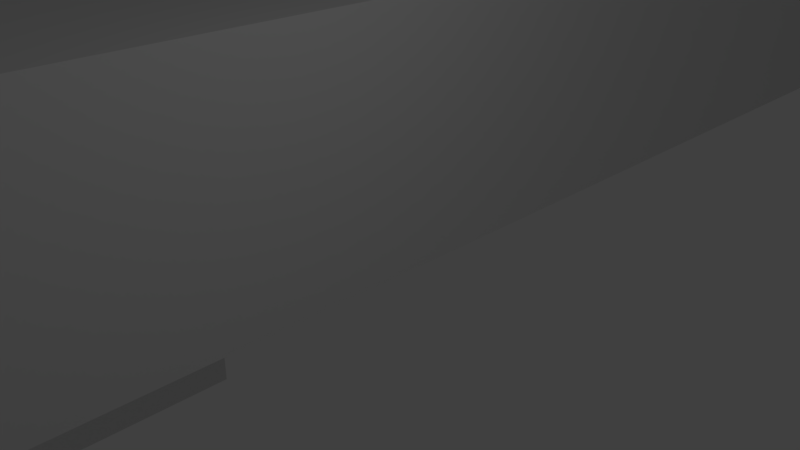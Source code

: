 # Source: motor_mount_layerb.blend  (saved by Blender 2.79.0; exported with 4.5.12 LTS)
import bpy
from mathutils import Matrix  # noqa: F401  (used for matrix-valued properties, if any)

bpy.ops.wm.read_factory_settings(use_empty=True)
scene = bpy.context.scene
scene.name = 'Scene'

# ---- collections
col_collection_1 = bpy.data.collections.new('Collection 1'); scene.collection.children.link(col_collection_1)

# ---- materials (node trees are filled in below, after node groups)
mat_material = bpy.data.materials.new('Material')
mat_material.alpha_threshold = 0.0
mat_material.use_transparent_shadow = False
mat_material.roughness = 0.5
mat_material.line_color = (0.0, 0.0, 0.0, 1.0)

# ---- material node trees

# ---- world
world_world = bpy.data.worlds.new('World'); scene.world = world_world
world_world.color = (0.05088, 0.05088, 0.05088)
world_world.use_sun_shadow = False
world_world.sun_shadow_jitter_overblur = 0.0
world_world.cycles.sampling_method = 'MANUAL'

# ---- cameras
cam_camera = bpy.data.cameras.new('Camera')
cam_camera.clip_end = 100.0
cam_camera.lens = 35.0
cam_camera.sensor_width = 32.0
cam_camera.sensor_height = 18.0
cam_camera.ortho_scale = 7.314
cam_camera.dof.focus_distance = 0.0
cam_camera.dof.aperture_fstop = 128.0

# ---- lights
light_lamp = bpy.data.lights.new('Lamp', 'POINT')
light_lamp.transmission_factor = 0.0
light_lamp.cutoff_distance = 30.0
light_lamp.energy = 100.0
light_lamp.shadow_buffer_clip_start = 1.001
light_lamp.shadow_soft_size = 0.1
light_lamp.shadow_maximum_resolution = 0.006
light_lamp.use_absolute_resolution = True

# ---- meshes
me_cube_002 = bpy.data.meshes.new('Cube.002')
me_cube_002.from_pydata([(-1.0, -1.0, -1.0), (-1.0, -1.0, 1.0), (-1.0, 1.0, -1.0), (-1.0, 1.0, 1.0), (1.0, -1.0, -1.0), (1.0, -1.0, 1.0), (1.0, 1.0, -1.0), (1.0, 1.0, 1.0)], [], [(0, 1, 3, 2), (2, 3, 7, 6), (6, 7, 5, 4), (4, 5, 1, 0), (2, 6, 4, 0), (7, 3, 1, 5)])
me_cube_002.use_remesh_preserve_volume = False
me_cube_002.use_remesh_preserve_attributes = False
me_cube_002.use_mirror_vertex_groups = False
me_cube_002.update()
me_cube = bpy.data.meshes.new('Cube')
me_cube.from_pydata([(1.0, 1.0, -1.0), (1.0, -1.0, -1.0), (-1.0, -1.0, -1.0), (-1.0, 1.0, -1.0), (1.0, 1.0, 1.0), (1.0, -1.0, 1.0), (-1.0, -1.0, 1.0), (-1.0, 1.0, 1.0), (0.9273, -0.8508, -1.0), (0.9273, -0.8508, 1.0), (0.926, -0.8444, -1.0), (0.926, -0.8444, 1.0), (0.9466, -0.8796, -1.0), (0.9466, -0.8796, 1.0), (0.9444, -0.88, -1.0), (0.9444, -0.88, 1.0), (0.9287, -0.8566, -1.0), (0.9287, -0.8566, 1.0), (0.9423, -0.8796, -1.0), (0.9423, -0.8796, 1.0), (0.9466, -0.7204, -1.0), (0.9466, -0.7204, 1.0), (0.9488, -0.7215, -1.0), (0.9488, -0.7215, 1.0), (0.964, -0.7623, -1.0), (0.964, -0.7623, 1.0), (0.9629, -0.7556, -1.0), (0.9629, -0.7556, 1.0), (0.9444, -0.72, -1.0), (0.9444, -0.72, 1.0), (0.9616, -0.7492, -1.0), (0.9616, -0.7492, 1.0), (0.938, -0.8766, -1.0), (0.938, -0.8766, 1.0), (0.9232, -0.8232, -1.0), (0.9232, -0.8232, 1.0), (0.9401, -0.8785, -1.0), (0.9401, -0.8785, 1.0), (0.9359, -0.8739, -1.0), (0.9359, -0.8739, 1.0), (0.9488, -0.8785, -1.0), (0.9488, -0.8785, 1.0), (0.9549, -0.8706, -1.0), (0.9549, -0.8706, 1.0), (0.9529, -0.8739, -1.0), (0.9529, -0.8739, 1.0), (0.9509, -0.8766, -1.0), (0.9509, -0.8766, 1.0), (0.9248, -0.8377, -1.0), (0.9248, -0.8377, 1.0), (0.9239, -0.8306, -1.0), (0.9239, -0.8306, 1.0), (0.9226, -0.8156, -1.0), (0.9226, -0.8156, 1.0), (0.9223, -0.8078, -1.0), (0.9223, -0.8078, 1.0), (0.9602, -0.7434, -1.0), (0.9602, -0.7434, 1.0), (0.9585, -0.7382, -1.0), (0.9585, -0.7382, 1.0), (0.9509, -0.7234, -1.0), (0.9509, -0.7234, 1.0), (0.9568, -0.7335, -1.0), (0.9568, -0.7335, 1.0), (0.9303, -0.8618, -1.0), (0.9303, -0.8618, 1.0), (0.9321, -0.8665, -1.0), (0.9321, -0.8665, 1.0), (0.934, -0.8706, -1.0), (0.934, -0.8706, 1.0), (0.9602, -0.8566, -1.0), (0.9602, -0.8566, 1.0), (0.9585, -0.8618, -1.0), (0.9585, -0.8618, 1.0), (0.9568, -0.8665, -1.0), (0.9568, -0.8665, 1.0), (0.9423, -0.7204, -1.0), (0.9423, -0.7204, 1.0), (0.9401, -0.7215, -1.0), (0.9401, -0.7215, 1.0), (0.965, -0.8306, -1.0), (0.965, -0.8306, 1.0), (0.9657, -0.8232, -1.0), (0.9657, -0.8232, 1.0), (0.926, -0.7556, -1.0), (0.926, -0.7556, 1.0), (0.9248, -0.7623, -1.0), (0.9248, -0.7623, 1.0), (0.9226, -0.7844, -1.0), (0.9226, -0.7844, 1.0), (0.9273, -0.7492, -1.0), (0.9273, -0.7492, 1.0), (0.9287, -0.7434, -1.0), (0.9287, -0.7434, 1.0), (0.9303, -0.7382, -1.0), (0.9303, -0.7382, 1.0), (0.9359, -0.7261, -1.0), (0.9359, -0.7261, 1.0), (0.934, -0.7294, -1.0), (0.934, -0.7294, 1.0), (0.9239, -0.7694, -1.0), (0.9239, -0.7694, 1.0), (0.9232, -0.7768, -1.0), (0.9232, -0.7768, 1.0), (0.9223, -0.7922, -1.0), (0.9223, -0.7922, 1.0), (0.9222, -0.8, -1.0), (0.9222, -0.8, 1.0), (0.938, -0.7234, -1.0), (0.938, -0.7234, 1.0), (0.9667, -0.8, -1.0), (0.9667, -0.8, 1.0), (0.9629, -0.8444, -1.0), (0.9629, -0.8444, 1.0), (0.9616, -0.8508, -1.0), (0.9616, -0.8508, 1.0), (0.9666, -0.7922, -1.0), (0.9666, -0.7922, 1.0), (0.965, -0.7694, -1.0), (0.965, -0.7694, 1.0), (0.9321, -0.7335, -1.0), (0.9321, -0.7335, 1.0), (0.9529, -0.7261, -1.0), (0.9529, -0.7261, 1.0), (0.9657, -0.7768, -1.0), (0.9657, -0.7768, 1.0), (0.9662, -0.8156, -1.0), (0.9662, -0.8156, 1.0), (0.964, -0.8377, -1.0), (0.964, -0.8377, 1.0), (0.9666, -0.8078, -1.0), (0.9666, -0.8078, 1.0), (0.9662, -0.7844, -1.0), (0.9662, -0.7844, 1.0), (0.9549, -0.7294, -1.0), (0.9549, -0.7294, 1.0), (0.9273, 0.7492, -1.0), (0.9273, 0.7492, 1.0), (0.926, 0.7556, -1.0), (0.926, 0.7556, 1.0), (0.9466, 0.7204, -1.0), (0.9466, 0.7204, 1.0), (0.9444, 0.72, -1.0), (0.9444, 0.72, 1.0), (0.9287, 0.7434, -1.0), (0.9287, 0.7434, 1.0), (0.9423, 0.7204, -1.0), (0.9423, 0.7204, 1.0), (0.9466, 0.8796, -1.0), (0.9466, 0.8796, 1.0), (0.9488, 0.8785, -1.0), (0.9488, 0.8785, 1.0), (0.964, 0.8377, -1.0), (0.964, 0.8377, 1.0), (0.9629, 0.8444, -1.0), (0.9629, 0.8444, 1.0), (0.9444, 0.88, -1.0), (0.9444, 0.88, 1.0), (0.9616, 0.8508, -1.0), (0.9616, 0.8508, 1.0), (0.938, 0.7234, -1.0), (0.938, 0.7234, 1.0), (0.9232, 0.7768, -1.0), (0.9232, 0.7768, 1.0), (0.9401, 0.7215, -1.0), (0.9401, 0.7215, 1.0), (0.9359, 0.7261, -1.0), (0.9359, 0.7261, 1.0), (0.9488, 0.7215, -1.0), (0.9488, 0.7215, 1.0), (0.9549, 0.7294, -1.0), (0.9549, 0.7294, 1.0), (0.9529, 0.7261, -1.0), (0.9529, 0.7261, 1.0), (0.9509, 0.7234, -1.0), (0.9509, 0.7234, 1.0), (0.9248, 0.7623, -1.0), (0.9248, 0.7623, 1.0), (0.9239, 0.7694, -1.0), (0.9239, 0.7694, 1.0), (0.9226, 0.7844, -1.0), (0.9226, 0.7844, 1.0), (0.9223, 0.7922, -1.0), (0.9223, 0.7922, 1.0), (0.9602, 0.8566, -1.0), (0.9602, 0.8566, 1.0), (0.9585, 0.8618, -1.0), (0.9585, 0.8618, 1.0), (0.9509, 0.8766, -1.0), (0.9509, 0.8766, 1.0), (0.9568, 0.8665, -1.0), (0.9568, 0.8665, 1.0), (0.9303, 0.7382, -1.0), (0.9303, 0.7382, 1.0), (0.9321, 0.7335, -1.0), (0.9321, 0.7335, 1.0), (0.934, 0.7294, -1.0), (0.934, 0.7294, 1.0), (0.9602, 0.7434, -1.0), (0.9602, 0.7434, 1.0), (0.9585, 0.7382, -1.0), (0.9585, 0.7382, 1.0), (0.9568, 0.7335, -1.0), (0.9568, 0.7335, 1.0), (0.9423, 0.8796, -1.0), (0.9423, 0.8796, 1.0), (0.9401, 0.8785, -1.0), (0.9401, 0.8785, 1.0), (0.965, 0.7694, -1.0), (0.965, 0.7694, 1.0), (0.9657, 0.7768, -1.0), (0.9657, 0.7768, 1.0), (0.926, 0.8444, -1.0), (0.926, 0.8444, 1.0), (0.9248, 0.8377, -1.0), (0.9248, 0.8377, 1.0), (0.9226, 0.8156, -1.0), (0.9226, 0.8156, 1.0), (0.9273, 0.8508, -1.0), (0.9273, 0.8508, 1.0), (0.9287, 0.8566, -1.0), (0.9287, 0.8566, 1.0), (0.9303, 0.8618, -1.0), (0.9303, 0.8618, 1.0), (0.9359, 0.8739, -1.0), (0.9359, 0.8739, 1.0), (0.934, 0.8706, -1.0), (0.934, 0.8706, 1.0), (0.9239, 0.8306, -1.0), (0.9239, 0.8306, 1.0), (0.9232, 0.8232, -1.0), (0.9232, 0.8232, 1.0), (0.9223, 0.8078, -1.0), (0.9223, 0.8078, 1.0), (0.9222, 0.8, -1.0), (0.9222, 0.8, 1.0), (0.938, 0.8766, -1.0), (0.938, 0.8766, 1.0), (0.9667, 0.8, -1.0), (0.9667, 0.8, 1.0), (0.9629, 0.7556, -1.0), (0.9629, 0.7556, 1.0), (0.9616, 0.7492, -1.0), (0.9616, 0.7492, 1.0), (0.9666, 0.8078, -1.0), (0.9666, 0.8078, 1.0), (0.965, 0.8306, -1.0), (0.965, 0.8306, 1.0), (0.9321, 0.8665, -1.0), (0.9321, 0.8665, 1.0), (0.9529, 0.8739, -1.0), (0.9529, 0.8739, 1.0), (0.9657, 0.8232, -1.0), (0.9657, 0.8232, 1.0), (0.9662, 0.7844, -1.0), (0.9662, 0.7844, 1.0), (0.964, 0.7623, -1.0), (0.964, 0.7623, 1.0), (0.9666, 0.7922, -1.0), (0.9666, 0.7922, 1.0), (0.9662, 0.8156, -1.0), (0.9662, 0.8156, 1.0), (0.9549, 0.8706, -1.0), (0.9549, 0.8706, 1.0), (-0.9616, 0.7492, -1.0), (-0.9616, 0.7492, 1.0), (-0.9629, 0.7556, -1.0), (-0.9629, 0.7556, 1.0), (-0.9423, 0.7204, -1.0), (-0.9423, 0.7204, 1.0), (-0.9444, 0.72, -1.0), (-0.9444, 0.72, 1.0), (-0.9602, 0.7434, -1.0), (-0.9602, 0.7434, 1.0), (-0.9466, 0.7204, -1.0), (-0.9466, 0.7204, 1.0), (-0.9423, 0.8796, -1.0), (-0.9423, 0.8796, 1.0), (-0.9401, 0.8785, -1.0), (-0.9401, 0.8785, 1.0), (-0.9248, 0.8377, -1.0), (-0.9248, 0.8377, 1.0), (-0.926, 0.8444, -1.0), (-0.926, 0.8444, 1.0), (-0.9444, 0.88, -1.0), (-0.9444, 0.88, 1.0), (-0.9273, 0.8508, -1.0), (-0.9273, 0.8508, 1.0), (-0.9509, 0.7234, -1.0), (-0.9509, 0.7234, 1.0), (-0.9657, 0.7768, -1.0), (-0.9657, 0.7768, 1.0), (-0.9488, 0.7215, -1.0), (-0.9488, 0.7215, 1.0), (-0.9529, 0.7261, -1.0), (-0.9529, 0.7261, 1.0), (-0.9401, 0.7215, -1.0), (-0.9401, 0.7215, 1.0), (-0.934, 0.7294, -1.0), (-0.934, 0.7294, 1.0), (-0.9359, 0.7261, -1.0), (-0.9359, 0.7261, 1.0), (-0.938, 0.7234, -1.0), (-0.938, 0.7234, 1.0), (-0.964, 0.7623, -1.0), (-0.964, 0.7623, 1.0), (-0.965, 0.7694, -1.0), (-0.965, 0.7694, 1.0), (-0.9662, 0.7844, -1.0), (-0.9662, 0.7844, 1.0), (-0.9666, 0.7922, -1.0), (-0.9666, 0.7922, 1.0), (-0.9287, 0.8566, -1.0), (-0.9287, 0.8566, 1.0), (-0.9303, 0.8618, -1.0), (-0.9303, 0.8618, 1.0), (-0.938, 0.8766, -1.0), (-0.938, 0.8766, 1.0), (-0.9321, 0.8665, -1.0), (-0.9321, 0.8665, 1.0), (-0.9585, 0.7382, -1.0), (-0.9585, 0.7382, 1.0), (-0.9568, 0.7335, -1.0), (-0.9568, 0.7335, 1.0), (-0.9549, 0.7294, -1.0), (-0.9549, 0.7294, 1.0), (-0.9287, 0.7434, -1.0), (-0.9287, 0.7434, 1.0), (-0.9303, 0.7382, -1.0), (-0.9303, 0.7382, 1.0), (-0.9321, 0.7335, -1.0), (-0.9321, 0.7335, 1.0), (-0.9466, 0.8796, -1.0), (-0.9466, 0.8796, 1.0), (-0.9488, 0.8785, -1.0), (-0.9488, 0.8785, 1.0), (-0.9239, 0.7694, -1.0), (-0.9239, 0.7694, 1.0), (-0.9232, 0.7768, -1.0), (-0.9232, 0.7768, 1.0), (-0.9629, 0.8444, -1.0), (-0.9629, 0.8444, 1.0), (-0.964, 0.8377, -1.0), (-0.964, 0.8377, 1.0), (-0.9662, 0.8156, -1.0), (-0.9662, 0.8156, 1.0), (-0.9616, 0.8508, -1.0), (-0.9616, 0.8508, 1.0), (-0.9602, 0.8566, -1.0), (-0.9602, 0.8566, 1.0), (-0.9585, 0.8618, -1.0), (-0.9585, 0.8618, 1.0), (-0.9529, 0.8739, -1.0), (-0.9529, 0.8739, 1.0), (-0.9549, 0.8706, -1.0), (-0.9549, 0.8706, 1.0), (-0.965, 0.8306, -1.0), (-0.965, 0.8306, 1.0), (-0.9657, 0.8232, -1.0), (-0.9657, 0.8232, 1.0), (-0.9666, 0.8078, -1.0), (-0.9666, 0.8078, 1.0), (-0.9667, 0.8, -1.0), (-0.9667, 0.8, 1.0), (-0.9509, 0.8766, -1.0), (-0.9509, 0.8766, 1.0), (-0.9222, 0.8, -1.0), (-0.9222, 0.8, 1.0), (-0.926, 0.7556, -1.0), (-0.926, 0.7556, 1.0), (-0.9273, 0.7492, -1.0), (-0.9273, 0.7492, 1.0), (-0.9223, 0.8078, -1.0), (-0.9223, 0.8078, 1.0), (-0.9239, 0.8306, -1.0), (-0.9239, 0.8306, 1.0), (-0.9568, 0.8665, -1.0), (-0.9568, 0.8665, 1.0), (-0.9359, 0.8739, -1.0), (-0.9359, 0.8739, 1.0), (-0.9232, 0.8232, -1.0), (-0.9232, 0.8232, 1.0), (-0.9226, 0.7844, -1.0), (-0.9226, 0.7844, 1.0), (-0.9248, 0.7623, -1.0), (-0.9248, 0.7623, 1.0), (-0.9223, 0.7922, -1.0), (-0.9223, 0.7922, 1.0), (-0.9226, 0.8156, -1.0), (-0.9226, 0.8156, 1.0), (-0.934, 0.8706, -1.0), (-0.934, 0.8706, 1.0), (-0.9616, -0.8508, 1.0), (-0.9616, -0.8508, -1.0), (-0.9629, -0.8444, 1.0), (-0.9629, -0.8444, -1.0), (-0.9423, -0.8796, 1.0), (-0.9423, -0.8796, -1.0), (-0.9444, -0.88, 1.0), (-0.9444, -0.88, -1.0), (-0.9602, -0.8566, 1.0), (-0.9602, -0.8566, -1.0), (-0.9466, -0.8796, 1.0), (-0.9466, -0.8796, -1.0), (-0.9423, -0.7204, 1.0), (-0.9423, -0.7204, -1.0), (-0.9401, -0.7215, 1.0), (-0.9401, -0.7215, -1.0), (-0.9248, -0.7623, 1.0), (-0.9248, -0.7623, -1.0), (-0.926, -0.7556, 1.0), (-0.926, -0.7556, -1.0), (-0.9444, -0.72, 1.0), (-0.9444, -0.72, -1.0), (-0.9273, -0.7492, 1.0), (-0.9273, -0.7492, -1.0), (-0.9509, -0.8766, 1.0), (-0.9509, -0.8766, -1.0), (-0.9657, -0.8232, 1.0), (-0.9657, -0.8232, -1.0), (-0.9488, -0.8785, 1.0), (-0.9488, -0.8785, -1.0), (-0.9529, -0.8739, 1.0), (-0.9529, -0.8739, -1.0), (-0.9401, -0.8785, 1.0), (-0.9401, -0.8785, -1.0), (-0.934, -0.8706, 1.0), (-0.934, -0.8706, -1.0), (-0.9359, -0.8739, 1.0), (-0.9359, -0.8739, -1.0), (-0.938, -0.8766, 1.0), (-0.938, -0.8766, -1.0), (-0.964, -0.8377, 1.0), (-0.964, -0.8377, -1.0), (-0.965, -0.8306, 1.0), (-0.965, -0.8306, -1.0), (-0.9662, -0.8156, 1.0), (-0.9662, -0.8156, -1.0), (-0.9666, -0.8078, 1.0), (-0.9666, -0.8078, -1.0), (-0.9287, -0.7434, 1.0), (-0.9287, -0.7434, -1.0), (-0.9303, -0.7382, 1.0), (-0.9303, -0.7382, -1.0), (-0.938, -0.7234, 1.0), (-0.938, -0.7234, -1.0), (-0.9321, -0.7335, 1.0), (-0.9321, -0.7335, -1.0), (-0.9585, -0.8618, 1.0), (-0.9585, -0.8618, -1.0), (-0.9568, -0.8665, 1.0), (-0.9568, -0.8665, -1.0), (-0.9549, -0.8706, 1.0), (-0.9549, -0.8706, -1.0), (-0.9287, -0.8566, 1.0), (-0.9287, -0.8566, -1.0), (-0.9303, -0.8618, 1.0), (-0.9303, -0.8618, -1.0), (-0.9321, -0.8665, 1.0), (-0.9321, -0.8665, -1.0), (-0.9466, -0.7204, 1.0), (-0.9466, -0.7204, -1.0), (-0.9488, -0.7215, 1.0), (-0.9488, -0.7215, -1.0), (-0.9239, -0.8306, 1.0), (-0.9239, -0.8306, -1.0), (-0.9232, -0.8232, 1.0), (-0.9232, -0.8232, -1.0), (-0.9629, -0.7556, 1.0), (-0.9629, -0.7556, -1.0), (-0.964, -0.7623, 1.0), (-0.964, -0.7623, -1.0), (-0.9662, -0.7844, 1.0), (-0.9662, -0.7844, -1.0), (-0.9616, -0.7492, 1.0), (-0.9616, -0.7492, -1.0), (-0.9602, -0.7434, 1.0), (-0.9602, -0.7434, -1.0), (-0.9585, -0.7382, 1.0), (-0.9585, -0.7382, -1.0), (-0.9529, -0.7261, 1.0), (-0.9529, -0.7261, -1.0), (-0.9549, -0.7294, 1.0), (-0.9549, -0.7294, -1.0), (-0.965, -0.7694, 1.0), (-0.965, -0.7694, -1.0), (-0.9657, -0.7768, 1.0), (-0.9657, -0.7768, -1.0), (-0.9666, -0.7922, 1.0), (-0.9666, -0.7922, -1.0), (-0.9667, -0.8, 1.0), (-0.9667, -0.8, -1.0), (-0.9509, -0.7234, 1.0), (-0.9509, -0.7234, -1.0), (-0.9222, -0.8, 1.0), (-0.9222, -0.8, -1.0), (-0.926, -0.8444, 1.0), (-0.926, -0.8444, -1.0), (-0.9273, -0.8508, 1.0), (-0.9273, -0.8508, -1.0), (-0.9223, -0.7922, 1.0), (-0.9223, -0.7922, -1.0), (-0.9239, -0.7694, 1.0), (-0.9239, -0.7694, -1.0), (-0.9568, -0.7335, 1.0), (-0.9568, -0.7335, -1.0), (-0.9359, -0.7261, 1.0), (-0.9359, -0.7261, -1.0), (-0.9232, -0.7768, 1.0), (-0.9232, -0.7768, -1.0), (-0.9226, -0.8156, 1.0), (-0.9226, -0.8156, -1.0), (-0.9248, -0.8377, 1.0), (-0.9248, -0.8377, -1.0), (-0.9223, -0.8078, 1.0), (-0.9223, -0.8078, -1.0), (-0.9226, -0.7844, 1.0), (-0.9226, -0.7844, -1.0), (-0.934, -0.7294, 1.0), (-0.934, -0.7294, -1.0), (-0.6283, -0.8508, 1.0), (-0.6283, -0.8508, -1.0), (-0.6296, -0.8444, 1.0), (-0.6296, -0.8444, -1.0), (-0.6089, -0.8796, 1.0), (-0.6089, -0.8796, -1.0), (-0.6111, -0.88, 1.0), (-0.6111, -0.88, -1.0), (-0.6268, -0.8566, 1.0), (-0.6268, -0.8566, -1.0), (-0.6133, -0.8796, 1.0), (-0.6133, -0.8796, -1.0), (-0.6089, -0.7204, 1.0), (-0.6089, -0.7204, -1.0), (-0.6068, -0.7215, 1.0), (-0.6068, -0.7215, -1.0), (-0.5915, -0.7623, 1.0), (-0.5915, -0.7623, -1.0), (-0.5926, -0.7556, 1.0), (-0.5926, -0.7556, -1.0), (-0.6111, -0.72, 1.0), (-0.6111, -0.72, -1.0), (-0.5939, -0.7492, 1.0), (-0.5939, -0.7492, -1.0), (-0.6176, -0.8766, 1.0), (-0.6176, -0.8766, -1.0), (-0.6324, -0.8232, 1.0), (-0.6324, -0.8232, -1.0), (-0.6154, -0.8785, 1.0), (-0.6154, -0.8785, -1.0), (-0.6196, -0.8739, 1.0), (-0.6196, -0.8739, -1.0), (-0.6068, -0.8785, 1.0), (-0.6068, -0.8785, -1.0), (-0.6006, -0.8706, 1.0), (-0.6006, -0.8706, -1.0), (-0.6026, -0.8739, 1.0), (-0.6026, -0.8739, -1.0), (-0.6047, -0.8766, 1.0), (-0.6047, -0.8766, -1.0), (-0.6307, -0.8377, 1.0), (-0.6307, -0.8377, -1.0), (-0.6316, -0.8306, 1.0), (-0.6316, -0.8306, -1.0), (-0.6329, -0.8156, 1.0), (-0.6329, -0.8156, -1.0), (-0.6332, -0.8078, 1.0), (-0.6332, -0.8078, -1.0), (-0.5954, -0.7434, -1.0), (-0.5954, -0.7434, 1.0), (-0.597, -0.7382, -1.0), (-0.597, -0.7382, 1.0), (-0.6047, -0.7234, 1.0), (-0.6047, -0.7234, -1.0), (-0.5988, -0.7335, -1.0), (-0.5988, -0.7335, 1.0), (-0.6252, -0.8618, 1.0), (-0.6252, -0.8618, -1.0), (-0.6235, -0.8665, 1.0), (-0.6235, -0.8665, -1.0), (-0.6216, -0.8706, 1.0), (-0.6216, -0.8706, -1.0), (-0.5954, -0.8566, 1.0), (-0.5954, -0.8566, -1.0), (-0.597, -0.8618, 1.0), (-0.597, -0.8618, -1.0), (-0.5988, -0.8665, 1.0), (-0.5988, -0.8665, -1.0), (-0.6133, -0.7204, 1.0), (-0.6133, -0.7204, -1.0), (-0.6154, -0.7215, 1.0), (-0.6154, -0.7215, -1.0), (-0.5906, -0.8306, 1.0), (-0.5906, -0.8306, -1.0), (-0.5898, -0.8232, 1.0), (-0.5898, -0.8232, -1.0), (-0.6296, -0.7556, 1.0), (-0.6296, -0.7556, -1.0), (-0.6307, -0.7623, 1.0), (-0.6307, -0.7623, -1.0), (-0.6329, -0.7844, 1.0), (-0.6329, -0.7844, -1.0), (-0.6283, -0.7492, 1.0), (-0.6283, -0.7492, -1.0), (-0.6268, -0.7434, -1.0), (-0.6268, -0.7434, 1.0), (-0.6252, -0.7382, -1.0), (-0.6252, -0.7382, 1.0), (-0.6196, -0.7261, 1.0), (-0.6196, -0.7261, -1.0), (-0.6216, -0.7294, -1.0), (-0.6216, -0.7294, 1.0), (-0.6316, -0.7694, -1.0), (-0.6316, -0.7694, 1.0), (-0.6324, -0.7768, -1.0), (-0.6324, -0.7768, 1.0), (-0.6332, -0.7922, 1.0), (-0.6332, -0.7922, -1.0), (-0.6333, -0.8, 1.0), (-0.6333, -0.8, -1.0), (-0.6176, -0.7234, 1.0), (-0.6176, -0.7234, -1.0), (-0.5889, -0.8, 1.0), (-0.5889, -0.8, -1.0), (-0.5926, -0.8444, 1.0), (-0.5926, -0.8444, -1.0), (-0.5939, -0.8508, 1.0), (-0.5939, -0.8508, -1.0), (-0.589, -0.7922, 1.0), (-0.589, -0.7922, -1.0), (-0.5906, -0.7694, -1.0), (-0.5906, -0.7694, 1.0), (-0.6235, -0.7335, -1.0), (-0.6235, -0.7335, 1.0), (-0.6026, -0.7261, 1.0), (-0.6026, -0.7261, -1.0), (-0.5898, -0.7768, -1.0), (-0.5898, -0.7768, 1.0), (-0.5893, -0.8156, 1.0), (-0.5893, -0.8156, -1.0), (-0.5915, -0.8377, 1.0), (-0.5915, -0.8377, -1.0), (-0.589, -0.8078, 1.0), (-0.589, -0.8078, -1.0), (-0.5893, -0.7844, 1.0), (-0.5893, -0.7844, -1.0), (-0.6006, -0.7294, -1.0), (-0.6006, -0.7294, 1.0), (-0.6283, 0.7492, 1.0), (-0.6283, 0.7492, -1.0), (-0.6296, 0.7556, 1.0), (-0.6296, 0.7556, -1.0), (-0.6089, 0.7204, 1.0), (-0.6089, 0.7204, -1.0), (-0.6111, 0.72, 1.0), (-0.6111, 0.72, -1.0), (-0.6268, 0.7434, 1.0), (-0.6268, 0.7434, -1.0), (-0.6133, 0.7204, 1.0), (-0.6133, 0.7204, -1.0), (-0.6089, 0.8796, 1.0), (-0.6089, 0.8796, -1.0), (-0.6068, 0.8785, 1.0), (-0.6068, 0.8785, -1.0), (-0.5915, 0.8377, 1.0), (-0.5915, 0.8377, -1.0), (-0.5926, 0.8444, 1.0), (-0.5926, 0.8444, -1.0), (-0.6111, 0.88, 1.0), (-0.6111, 0.88, -1.0), (-0.5939, 0.8508, 1.0), (-0.5939, 0.8508, -1.0), (-0.6176, 0.7234, 1.0), (-0.6176, 0.7234, -1.0), (-0.6324, 0.7768, 1.0), (-0.6324, 0.7768, -1.0), (-0.6154, 0.7215, 1.0), (-0.6154, 0.7215, -1.0), (-0.6196, 0.7261, 1.0), (-0.6196, 0.7261, -1.0), (-0.6068, 0.7215, 1.0), (-0.6068, 0.7215, -1.0), (-0.6006, 0.7294, 1.0), (-0.6006, 0.7294, -1.0), (-0.6026, 0.7261, 1.0), (-0.6026, 0.7261, -1.0), (-0.6047, 0.7234, 1.0), (-0.6047, 0.7234, -1.0), (-0.6307, 0.7623, 1.0), (-0.6307, 0.7623, -1.0), (-0.6316, 0.7694, 1.0), (-0.6316, 0.7694, -1.0), (-0.6329, 0.7844, 1.0), (-0.6329, 0.7844, -1.0), (-0.6332, 0.7922, 1.0), (-0.6332, 0.7922, -1.0), (-0.5954, 0.8566, 1.0), (-0.5954, 0.8566, -1.0), (-0.597, 0.8618, 1.0), (-0.597, 0.8618, -1.0), (-0.6047, 0.8766, 1.0), (-0.6047, 0.8766, -1.0), (-0.5988, 0.8665, 1.0), (-0.5988, 0.8665, -1.0), (-0.6252, 0.7382, 1.0), (-0.6252, 0.7382, -1.0), (-0.6235, 0.7335, 1.0), (-0.6235, 0.7335, -1.0), (-0.6216, 0.7294, 1.0), (-0.6216, 0.7294, -1.0), (-0.5954, 0.7434, 1.0), (-0.5954, 0.7434, -1.0), (-0.597, 0.7382, 1.0), (-0.597, 0.7382, -1.0), (-0.5988, 0.7335, 1.0), (-0.5988, 0.7335, -1.0), (-0.6133, 0.8796, 1.0), (-0.6133, 0.8796, -1.0), (-0.6154, 0.8785, 1.0), (-0.6154, 0.8785, -1.0), (-0.5906, 0.7694, 1.0), (-0.5906, 0.7694, -1.0), (-0.5898, 0.7768, 1.0), (-0.5898, 0.7768, -1.0), (-0.6296, 0.8444, 1.0), (-0.6296, 0.8444, -1.0), (-0.6307, 0.8377, 1.0), (-0.6307, 0.8377, -1.0), (-0.6329, 0.8156, 1.0), (-0.6329, 0.8156, -1.0), (-0.6283, 0.8508, 1.0), (-0.6283, 0.8508, -1.0), (-0.6268, 0.8566, 1.0), (-0.6268, 0.8566, -1.0), (-0.6252, 0.8618, 1.0), (-0.6252, 0.8618, -1.0), (-0.6196, 0.8739, 1.0), (-0.6196, 0.8739, -1.0), (-0.6216, 0.8706, 1.0), (-0.6216, 0.8706, -1.0), (-0.6316, 0.8306, 1.0), (-0.6316, 0.8306, -1.0), (-0.6324, 0.8232, 1.0), (-0.6324, 0.8232, -1.0), (-0.6332, 0.8078, 1.0), (-0.6332, 0.8078, -1.0), (-0.6333, 0.8, 1.0), (-0.6333, 0.8, -1.0), (-0.6176, 0.8766, 1.0), (-0.6176, 0.8766, -1.0), (-0.5889, 0.8, 1.0), (-0.5889, 0.8, -1.0), (-0.5926, 0.7556, 1.0), (-0.5926, 0.7556, -1.0), (-0.5939, 0.7492, 1.0), (-0.5939, 0.7492, -1.0), (-0.589, 0.8078, 1.0), (-0.589, 0.8078, -1.0), (-0.5906, 0.8306, 1.0), (-0.5906, 0.8306, -1.0), (-0.6235, 0.8665, 1.0), (-0.6235, 0.8665, -1.0), (-0.6026, 0.8739, 1.0), (-0.6026, 0.8739, -1.0), (-0.5898, 0.8232, 1.0), (-0.5898, 0.8232, -1.0), (-0.5893, 0.7844, 1.0), (-0.5893, 0.7844, -1.0), (-0.5915, 0.7623, 1.0), (-0.5915, 0.7623, -1.0), (-0.589, 0.7922, 1.0), (-0.589, 0.7922, -1.0), (-0.5893, 0.8156, 1.0), (-0.5893, 0.8156, -1.0), (-0.6006, 0.8706, 1.0), (-0.6006, 0.8706, -1.0), (0.5939, 0.7492, 1.0), (0.5939, 0.7492, -1.0), (0.5926, 0.7556, 1.0), (0.5926, 0.7556, -1.0), (0.6133, 0.7204, 1.0), (0.6133, 0.7204, -1.0), (0.6111, 0.72, 1.0), (0.6111, 0.72, -1.0), (0.5954, 0.7434, 1.0), (0.5954, 0.7434, -1.0), (0.6089, 0.7204, 1.0), (0.6089, 0.7204, -1.0), (0.6133, 0.8796, 1.0), (0.6133, 0.8796, -1.0), (0.6154, 0.8785, 1.0), (0.6154, 0.8785, -1.0), (0.6307, 0.8377, 1.0), (0.6307, 0.8377, -1.0), (0.6296, 0.8444, 1.0), (0.6296, 0.8444, -1.0), (0.6111, 0.88, 1.0), (0.6111, 0.88, -1.0), (0.6283, 0.8508, 1.0), (0.6283, 0.8508, -1.0), (0.6047, 0.7234, 1.0), (0.6047, 0.7234, -1.0), (0.5898, 0.7768, 1.0), (0.5898, 0.7768, -1.0), (0.6068, 0.7215, 1.0), (0.6068, 0.7215, -1.0), (0.6026, 0.7261, 1.0), (0.6026, 0.7261, -1.0), (0.6154, 0.7215, 1.0), (0.6154, 0.7215, -1.0), (0.6216, 0.7294, 1.0), (0.6216, 0.7294, -1.0), (0.6196, 0.7261, 1.0), (0.6196, 0.7261, -1.0), (0.6176, 0.7234, 1.0), (0.6176, 0.7234, -1.0), (0.5915, 0.7623, 1.0), (0.5915, 0.7623, -1.0), (0.5906, 0.7694, 1.0), (0.5906, 0.7694, -1.0), (0.5893, 0.7844, 1.0), (0.5893, 0.7844, -1.0), (0.589, 0.7922, 1.0), (0.589, 0.7922, -1.0), (0.6268, 0.8566, 1.0), (0.6268, 0.8566, -1.0), (0.6252, 0.8618, 1.0), (0.6252, 0.8618, -1.0), (0.6176, 0.8766, 1.0), (0.6176, 0.8766, -1.0), (0.6235, 0.8665, 1.0), (0.6235, 0.8665, -1.0), (0.597, 0.7382, 1.0), (0.597, 0.7382, -1.0), (0.5988, 0.7335, 1.0), (0.5988, 0.7335, -1.0), (0.6006, 0.7294, 1.0), (0.6006, 0.7294, -1.0), (0.6268, 0.7434, 1.0), (0.6268, 0.7434, -1.0), (0.6252, 0.7382, 1.0), (0.6252, 0.7382, -1.0), (0.6235, 0.7335, 1.0), (0.6235, 0.7335, -1.0), (0.6089, 0.8796, 1.0), (0.6089, 0.8796, -1.0), (0.6068, 0.8785, 1.0), (0.6068, 0.8785, -1.0), (0.6316, 0.7694, 1.0), (0.6316, 0.7694, -1.0), (0.6324, 0.7768, 1.0), (0.6324, 0.7768, -1.0), (0.5926, 0.8444, 1.0), (0.5926, 0.8444, -1.0), (0.5915, 0.8377, 1.0), (0.5915, 0.8377, -1.0), (0.5893, 0.8156, 1.0), (0.5893, 0.8156, -1.0), (0.5939, 0.8508, 1.0), (0.5939, 0.8508, -1.0), (0.5954, 0.8566, 1.0), (0.5954, 0.8566, -1.0), (0.597, 0.8618, 1.0), (0.597, 0.8618, -1.0), (0.6026, 0.8739, 1.0), (0.6026, 0.8739, -1.0), (0.6006, 0.8706, 1.0), (0.6006, 0.8706, -1.0), (0.5906, 0.8306, 1.0), (0.5906, 0.8306, -1.0), (0.5898, 0.8232, 1.0), (0.5898, 0.8232, -1.0), (0.589, 0.8078, 1.0), (0.589, 0.8078, -1.0), (0.5911, 0.8345, -1.0), (0.5889, 0.8, 1.0), (0.5889, 0.8, -1.0), (0.5911, 0.8345, 1.0), (0.6047, 0.8766, 1.0), (0.6047, 0.8766, -1.0), (0.6333, 0.8, 1.0), (0.6333, 0.8, -1.0), (0.6296, 0.7556, 1.0), (0.6296, 0.7556, -1.0), (0.6283, 0.7492, 1.0), (0.6283, 0.7492, -1.0), (0.6332, 0.8078, 1.0), (0.6332, 0.8078, -1.0), (0.6316, 0.8306, 1.0), (0.6316, 0.8306, -1.0), (0.5988, 0.8665, 1.0), (0.5988, 0.8665, -1.0), (0.6317, 0.8302, 1.0), (0.6317, 0.8302, -1.0), (0.6196, 0.8739, 1.0), (0.6196, 0.8739, -1.0), (0.6324, 0.8232, 1.0), (0.6324, 0.8232, -1.0), (0.6329, 0.7844, 1.0), (0.6329, 0.7844, -1.0), (0.6307, 0.7623, 1.0), (0.6307, 0.7623, -1.0), (0.6332, 0.7922, 1.0), (0.6332, 0.7922, -1.0), (0.6329, 0.8156, 1.0), (0.6329, 0.8156, -1.0), (0.6216, 0.8706, 1.0), (0.6216, 0.8706, -1.0), (0.5939, -0.8508, 1.0), (0.5939, -0.8508, -1.0), (0.5926, -0.8444, 1.0), (0.5926, -0.8444, -1.0), (0.6133, -0.8796, 1.0), (0.6133, -0.8796, -1.0), (0.6111, -0.88, 1.0), (0.6111, -0.88, -1.0), (0.5954, -0.8566, 1.0), (0.5954, -0.8566, -1.0), (0.6089, -0.8796, 1.0), (0.6089, -0.8796, -1.0), (0.6133, -0.7204, 1.0), (0.6133, -0.7204, -1.0), (0.6154, -0.7215, 1.0), (0.6154, -0.7215, -1.0), (0.6307, -0.7623, 1.0), (0.6307, -0.7623, -1.0), (0.6296, -0.7556, 1.0), (0.6296, -0.7556, -1.0), (0.6111, -0.72, 1.0), (0.6111, -0.72, -1.0), (0.6283, -0.7492, 1.0), (0.6283, -0.7492, -1.0), (0.6047, -0.8766, 1.0), (0.6047, -0.8766, -1.0), (0.5898, -0.8232, 1.0), (0.5898, -0.8232, -1.0), (0.6068, -0.8785, 1.0), (0.6068, -0.8785, -1.0), (0.6026, -0.8739, 1.0), (0.6026, -0.8739, -1.0), (0.6154, -0.8785, 1.0), (0.6154, -0.8785, -1.0), (0.6216, -0.8706, 1.0), (0.6216, -0.8706, -1.0), (0.6196, -0.8739, 1.0), (0.6196, -0.8739, -1.0), (0.6176, -0.8766, 1.0), (0.6176, -0.8766, -1.0), (0.5911, -0.8345, 1.0), (0.5915, -0.8377, 1.0), (0.5911, -0.8345, -1.0), (0.5915, -0.8377, -1.0), (0.5906, -0.8306, 1.0), (0.5906, -0.8306, -1.0), (0.5893, -0.8156, 1.0), (0.5893, -0.8156, -1.0), (0.589, -0.8078, 1.0), (0.589, -0.8078, -1.0), (0.6268, -0.7434, 1.0), (0.6268, -0.7434, -1.0), (0.6252, -0.7382, 1.0), (0.6252, -0.7382, -1.0), (0.6176, -0.7234, 1.0), (0.6176, -0.7234, -1.0), (0.6235, -0.7335, 1.0), (0.6235, -0.7335, -1.0), (0.597, -0.8618, 1.0), (0.597, -0.8618, -1.0), (0.5988, -0.8665, 1.0), (0.5988, -0.8665, -1.0), (0.6006, -0.8706, 1.0), (0.6006, -0.8706, -1.0), (0.6268, -0.8566, 1.0), (0.6268, -0.8566, -1.0), (0.6252, -0.8618, 1.0), (0.6252, -0.8618, -1.0), (0.6235, -0.8665, 1.0), (0.6235, -0.8665, -1.0), (0.6089, -0.7204, 1.0), (0.6089, -0.7204, -1.0), (0.6068, -0.7215, 1.0), (0.6068, -0.7215, -1.0), (0.6317, -0.8302, 1.0), (0.6316, -0.8306, 1.0), (0.6317, -0.8302, -1.0), (0.6316, -0.8306, -1.0), (0.6324, -0.8232, 1.0), (0.6324, -0.8232, -1.0), (0.5926, -0.7556, 1.0), (0.5926, -0.7556, -1.0), (0.5915, -0.7623, 1.0), (0.5915, -0.7623, -1.0), (0.5893, -0.7844, 1.0), (0.5893, -0.7844, -1.0), (0.5939, -0.7492, 1.0), (0.5939, -0.7492, -1.0), (0.5954, -0.7434, 1.0), (0.5954, -0.7434, -1.0), (0.597, -0.7382, 1.0), (0.597, -0.7382, -1.0), (0.6026, -0.7261, 1.0), (0.6026, -0.7261, -1.0), (0.6006, -0.7294, 1.0), (0.6006, -0.7294, -1.0), (0.5906, -0.7694, 1.0), (0.5906, -0.7694, -1.0), (0.5898, -0.7768, 1.0), (0.5898, -0.7768, -1.0), (0.589, -0.7922, 1.0), (0.589, -0.7922, -1.0), (0.5889, -0.8, 1.0), (0.5889, -0.8, -1.0), (0.6047, -0.7234, 1.0), (0.6047, -0.7234, -1.0), (0.6333, -0.8, 1.0), (0.6333, -0.8, -1.0), (0.6296, -0.8444, 1.0), (0.6296, -0.8444, -1.0), (0.6283, -0.8508, 1.0), (0.6283, -0.8508, -1.0), (0.6332, -0.7922, 1.0), (0.6332, -0.7922, -1.0), (0.6316, -0.7694, 1.0), (0.6316, -0.7694, -1.0), (0.5988, -0.7335, 1.0), (0.5988, -0.7335, -1.0), (0.6196, -0.7261, 1.0), (0.6196, -0.7261, -1.0), (0.6324, -0.7768, 1.0), (0.6324, -0.7768, -1.0), (0.6329, -0.8156, 1.0), (0.6329, -0.8156, -1.0), (0.6307, -0.8377, 1.0), (0.6307, -0.8377, -1.0), (0.6332, -0.8078, 1.0), (0.6332, -0.8078, -1.0), (0.6329, -0.7844, 1.0), (0.6329, -0.7844, -1.0), (0.6216, -0.7294, 1.0), (0.6216, -0.7294, -1.0), (-0.02778, -0.86, 1.0), (-0.02778, -0.86, -1.0), (0.3456, -0.86, 1.0), (0.45, -0.86, 1.0), (0.45, -0.86, -1.0), (0.3456, -0.86, -1.0), (-0.02778, -0.8, 1.0), (-0.02778, -0.8, -1.0), (-0.02778, 0.86, 1.0), (-0.02778, 0.8, 1.0), (-0.02778, 0.86, -1.0), (-0.02778, 0.8, -1.0), (0.45, -0.8491, 1.0), (0.45, -0.8, 1.0), (0.45, -0.8491, -1.0), (0.45, -0.8, -1.0), (0.45, 0.86, 1.0), (0.45, 0.8491, 1.0), (0.45, 0.8, 1.0), (0.45, 0.8491, -1.0), (0.45, 0.86, -1.0), (0.45, 0.8, -1.0), (0.3456, 0.86, 1.0), (0.3456, 0.86, -1.0)], [], [(0, 238, 244, 260, 252, 246, 152, 154, 158, 184, 186, 190, 262, 250, 188, 150, 148, 156, 204, 206, 236, 224, 226, 248, 222, 220, 218, 212, 214, 228, 230, 216, 232, 234, 893, 889, 793, 795, 799, 825, 827, 831, 907, 895, 829, 791, 789, 797, 845, 847, 879, 865, 867, 891, 863, 861, 859, 853, 855, 874, 1059, 1060, 1063, 3), (4, 7, 1062, 1056, 1057, 877, 854, 852, 858, 860, 862, 890, 866, 864, 878, 846, 844, 796, 788, 790, 828, 894, 906, 830, 826, 824, 798, 794, 792, 888, 892, 235, 233, 217, 231, 229, 215, 213, 219, 221, 223, 249, 227, 225, 237, 207, 205, 157, 149, 151, 189, 251, 263, 191, 187, 185, 159, 155, 153, 247, 253, 261, 245, 239), (0, 4, 5, 1), (1, 5, 6, 2), (2, 6, 7, 3), (4, 0, 3, 7), (8, 9, 17, 16), (66, 67, 69, 68), (62, 63, 135, 134), (18, 19, 15, 14), (46, 47, 45, 44), (116, 117, 133, 132), (56, 57, 59, 58), (44, 45, 43, 42), (54, 55, 53, 52), (114, 115, 113, 112), (122, 123, 61, 60), (96, 97, 99, 98), (40, 41, 47, 46), (26, 27, 31, 30), (20, 21, 29, 28), (126, 127, 131, 130), (130, 131, 111, 110), (110, 111, 117, 116), (32, 33, 37, 36), (104, 105, 107, 106), (86, 87, 101, 100), (52, 53, 35, 34), (128, 129, 81, 80), (120, 121, 95, 94), (76, 77, 79, 78), (10, 11, 9, 8), (88, 89, 105, 104), (80, 81, 83, 82), (92, 93, 91, 90), (5, 111, 131, 127, 83, 81, 129, 113, 115, 71, 73, 75, 43, 45, 47, 41, 13, 15, 19, 37, 33, 39, 69, 67, 65, 17, 9, 11, 49, 51, 35, 53, 55, 107, 982, 983, 1032, 1016, 1018, 972, 974, 976, 942, 944, 946, 940, 912, 914, 918, 936, 932, 938, 970, 968, 966, 916, 908, 910, 949, 948, 1052, 1043, 1042, 6), (50, 51, 49, 48), (124, 125, 119, 118), (90, 91, 85, 84), (68, 69, 39, 38), (74, 75, 73, 72), (22, 23, 21, 20), (34, 35, 51, 50), (98, 99, 121, 120), (112, 113, 129, 128), (58, 59, 63, 62), (134, 135, 123, 122), (24, 25, 27, 26), (118, 119, 25, 24), (108, 109, 97, 96), (38, 39, 33, 32), (84, 85, 87, 86), (72, 73, 71, 70), (132, 133, 125, 124), (78, 79, 109, 108), (30, 31, 57, 56), (42, 43, 75, 74), (2, 1045, 1044, 1054, 950, 951, 911, 909, 917, 967, 969, 971, 939, 933, 937, 919, 915, 913, 941, 947, 945, 943, 977, 975, 973, 1019, 1017, 1033, 985, 984, 106, 54, 52, 34, 50, 48, 10, 8, 16, 64, 66, 68, 38, 32, 36, 18, 14, 12, 40, 46, 44, 42, 74, 72, 70, 114, 112, 128, 80, 82, 126, 130, 110, 1), (102, 103, 89, 88), (14, 15, 13, 12), (36, 37, 19, 18), (60, 61, 23, 22), (82, 83, 127, 126), (64, 65, 67, 66), (16, 17, 65, 64), (28, 29, 77, 76), (70, 71, 115, 114), (12, 13, 41, 40), (106, 107, 55, 54), (48, 49, 11, 10), (100, 101, 103, 102), (94, 95, 93, 92), (136, 137, 145, 144), (194, 195, 197, 196), (190, 191, 263, 262), (146, 147, 143, 142), (174, 175, 173, 172), (244, 245, 261, 260), (184, 185, 187, 186), (172, 173, 171, 170), (182, 183, 181, 180), (242, 243, 241, 240), (250, 251, 189, 188), (224, 225, 227, 226), (168, 169, 175, 174), (154, 155, 159, 158), (148, 149, 157, 156), (254, 255, 259, 258), (258, 259, 239, 238), (238, 239, 245, 244), (160, 161, 165, 164), (232, 233, 235, 234), (214, 215, 229, 228), (180, 181, 163, 162), (256, 257, 209, 208), (248, 249, 223, 222), (204, 205, 207, 206), (138, 139, 137, 136), (216, 217, 233, 232), (208, 209, 211, 210), (220, 221, 219, 218), (239, 259, 255, 211, 209, 257, 241, 243, 199, 201, 203, 171, 173, 175, 169, 141, 143, 147, 165, 161, 167, 197, 195, 193, 145, 137, 139, 177, 179, 163, 181, 183, 235, 880, 902, 898, 850, 848, 900, 882, 884, 838, 840, 842, 810, 812, 814, 808, 780, 782, 786, 804, 800, 806, 836, 834, 832, 784, 776, 778, 816, 818, 802, 820, 822, 875, 1058, 1053, 1010, 1008, 992, 1006, 1004, 990, 988, 994, 996, 998, 1024, 1002, 1000, 1012, 980, 978, 928, 920, 922, 962, 1026, 1038, 964, 960, 958, 930, 926, 924, 1022, 1028, 1036, 1020, 1014, 107, 105, 89, 103, 101, 87, 85, 91, 93, 95, 121, 99, 97, 109, 79, 77, 29, 21, 23, 61, 123, 135, 63, 59, 57, 31, 27, 25, 119, 125, 133, 117, 111, 5, 4), (178, 179, 177, 176), (252, 253, 247, 246), (218, 219, 213, 212), (196, 197, 167, 166), (202, 203, 201, 200), (150, 151, 149, 148), (162, 163, 179, 178), (226, 227, 249, 248), (240, 241, 257, 256), (186, 187, 191, 190), (262, 263, 251, 250), (152, 153, 155, 154), (246, 247, 153, 152), (236, 237, 225, 224), (166, 167, 161, 160), (212, 213, 215, 214), (200, 201, 199, 198), (260, 261, 253, 252), (206, 207, 237, 236), (158, 159, 185, 184), (170, 171, 203, 202), (3, 1063, 1050, 1051, 751, 757, 773, 765, 759, 665, 667, 671, 697, 699, 703, 775, 763, 701, 663, 661, 669, 717, 719, 749, 737, 739, 761, 735, 733, 731, 725, 727, 741, 743, 729, 745, 747, 366, 372, 388, 380, 374, 280, 282, 286, 312, 314, 318, 390, 378, 316, 278, 276, 284, 332, 334, 364, 352, 354, 376, 350, 348, 346, 340, 342, 356, 358, 344, 360, 362), (230, 231, 217, 216), (142, 143, 141, 140), (164, 165, 147, 146), (188, 189, 151, 150), (210, 211, 255, 254), (192, 193, 195, 194), (144, 145, 193, 192), (156, 157, 205, 204), (198, 199, 243, 242), (140, 141, 169, 168), (234, 235, 183, 182), (176, 177, 139, 138), (228, 229, 231, 230), (222, 223, 221, 220), (264, 265, 273, 272), (322, 323, 325, 324), (318, 319, 391, 390), (274, 275, 271, 270), (302, 303, 301, 300), (310, 308, 290, 306, 304, 266, 264, 272, 320, 322, 324, 294, 288, 292, 274, 270, 268, 296, 302, 300, 298, 330, 328, 326, 370, 368, 384, 336, 338, 382, 386, 366, 747, 695, 693, 675, 691, 689, 651, 649, 657, 705, 707, 709, 679, 673, 677, 659, 655, 653, 681, 687, 685, 683, 715, 713, 711, 755, 753, 769, 721, 723, 767, 771, 751, 1051, 1047, 623, 629, 645, 636, 630, 537, 539, 543, 568, 570, 574, 646, 635, 573, 535, 533, 541, 589, 591, 621, 609, 610, 632, 606, 604, 603, 597, 599, 612, 614, 601, 617, 619, 495, 501, 517, 509, 503, 409, 411, 415, 441, 443, 447, 519, 507, 445, 407, 405, 413, 461, 463, 493, 481, 483, 505, 479, 477, 475, 469, 471, 485, 487, 473, 489, 491, 2, 3, 362), (372, 373, 389, 388), (312, 313, 315, 314), (300, 301, 299, 298), (310, 311, 309, 308), (370, 371, 369, 368), (378, 379, 317, 316), (352, 353, 355, 354), (296, 297, 303, 302), (282, 283, 287, 286), (276, 277, 285, 284), (382, 383, 387, 386), (386, 387, 367, 366), (366, 367, 373, 372), (288, 289, 293, 292), (360, 361, 363, 362), (342, 343, 357, 356), (308, 309, 291, 290), (384, 385, 337, 336), (376, 377, 351, 350), (332, 333, 335, 334), (266, 267, 265, 264), (344, 345, 361, 360), (336, 337, 339, 338), (348, 349, 347, 346), (306, 307, 305, 304), (380, 381, 375, 374), (346, 347, 341, 340), (324, 325, 295, 294), (330, 331, 329, 328), (278, 279, 277, 276), (290, 291, 307, 306), (354, 355, 377, 376), (368, 369, 385, 384), (314, 315, 319, 318), (390, 391, 379, 378), (280, 281, 283, 282), (374, 375, 281, 280), (364, 365, 353, 352), (294, 295, 289, 288), (340, 341, 343, 342), (328, 329, 327, 326), (388, 389, 381, 380), (334, 335, 365, 364), (286, 287, 313, 312), (298, 299, 331, 330), (358, 359, 345, 344), (270, 271, 269, 268), (292, 293, 275, 274), (316, 317, 279, 278), (338, 339, 383, 382), (320, 321, 323, 322), (272, 273, 321, 320), (284, 285, 333, 332), (326, 327, 371, 370), (7, 363, 361, 345, 359, 357, 343, 341, 347, 349, 351, 377, 355, 353, 365, 335, 333, 285, 277, 279, 317, 379, 391, 319, 315, 313, 287, 283, 281, 375, 381, 389, 373, 367, 746, 744, 728, 742, 740, 726, 724, 730, 732, 734, 760, 738, 736, 748, 718, 716, 668, 660, 662, 700, 762, 774, 702, 698, 696, 670, 666, 664, 758, 764, 772, 756, 750, 1049, 1048, 1062), (268, 269, 297, 296), (362, 363, 311, 310), (304, 305, 267, 266), (356, 357, 359, 358), (350, 351, 349, 348), (393, 392, 400, 401), (451, 450, 452, 453), (447, 446, 518, 519), (403, 402, 398, 399), (431, 430, 428, 429), (501, 500, 516, 517), (441, 440, 442, 443), (429, 428, 426, 427), (439, 438, 436, 437), (2, 491, 439, 437, 419, 435, 433, 395, 393, 401, 449, 451, 453, 423, 417, 421, 403, 399, 397, 425, 431, 429, 427, 459, 457, 455, 499, 497, 513, 465, 467, 511, 515, 495, 619, 567, 565, 547, 563, 561, 523, 521, 529, 577, 579, 581, 551, 545, 549, 531, 527, 525, 553, 559, 557, 555, 587, 585, 583, 627, 625, 641, 593, 595, 639, 643, 623, 1047, 1041, 1045), (499, 498, 496, 497), (507, 506, 444, 445), (481, 480, 482, 483), (425, 424, 430, 431), (411, 410, 414, 415), (405, 404, 412, 413), (511, 510, 514, 515), (515, 514, 494, 495), (495, 494, 500, 501), (417, 416, 420, 421), (489, 488, 490, 491), (471, 470, 484, 485), (437, 436, 418, 419), (513, 512, 464, 465), (505, 504, 478, 479), (461, 460, 462, 463), (395, 394, 392, 393), (473, 472, 488, 489), (465, 464, 466, 467), (477, 476, 474, 475), (435, 434, 432, 433), (509, 508, 502, 503), (475, 474, 468, 469), (453, 452, 422, 423), (459, 458, 456, 457), (407, 406, 404, 405), (419, 418, 434, 435), (483, 482, 504, 505), (497, 496, 512, 513), (443, 442, 446, 447), (519, 518, 506, 507), (409, 408, 410, 411), (503, 502, 408, 409), (493, 492, 480, 481), (423, 422, 416, 417), (469, 468, 470, 471), (457, 456, 454, 455), (517, 516, 508, 509), (463, 462, 492, 493), (415, 414, 440, 441), (427, 426, 458, 459), (487, 486, 472, 473), (399, 398, 396, 397), (421, 420, 402, 403), (445, 444, 406, 407), (467, 466, 510, 511), (449, 448, 450, 451), (401, 400, 448, 449), (413, 412, 460, 461), (455, 454, 498, 499), (107, 1014, 1034, 1030, 986, 982), (397, 396, 424, 425), (491, 490, 438, 439), (433, 432, 394, 395), (485, 484, 486, 487), (479, 478, 476, 477), (521, 520, 528, 529), (579, 578, 580, 581), (574, 575, 647, 646), (531, 530, 526, 527), (559, 558, 556, 557), (629, 628, 644, 645), (568, 569, 571, 570), (557, 556, 554, 555), (567, 566, 564, 565), (627, 626, 624, 625), (635, 634, 572, 573), (609, 608, 611, 610), (553, 552, 558, 559), (539, 538, 542, 543), (533, 532, 540, 541), (639, 638, 642, 643), (643, 642, 622, 623), (623, 622, 628, 629), (545, 544, 548, 549), (617, 616, 618, 619), (599, 598, 613, 612), (565, 564, 546, 547), (641, 640, 592, 593), (632, 633, 607, 606), (589, 588, 590, 591), (523, 522, 520, 521), (601, 600, 616, 617), (593, 592, 594, 595), (604, 605, 602, 603), (563, 562, 560, 561), (636, 637, 631, 630), (603, 602, 596, 597), (581, 580, 550, 551), (587, 586, 584, 585), (535, 534, 532, 533), (547, 546, 562, 563), (610, 611, 633, 632), (625, 624, 640, 641), (570, 571, 575, 574), (646, 647, 634, 635), (537, 536, 538, 539), (630, 631, 536, 537), (621, 620, 608, 609), (551, 550, 544, 545), (597, 596, 598, 599), (585, 584, 582, 583), (645, 644, 637, 636), (591, 590, 620, 621), (543, 542, 569, 568), (555, 554, 586, 587), (614, 615, 600, 601), (527, 526, 524, 525), (549, 548, 530, 531), (573, 572, 534, 535), (595, 594, 638, 639), (577, 576, 578, 579), (529, 528, 576, 577), (541, 540, 588, 589), (583, 582, 626, 627), (525, 524, 552, 553), (619, 618, 566, 567), (561, 560, 522, 523), (612, 613, 615, 614), (606, 607, 605, 604), (649, 648, 656, 657), (707, 706, 708, 709), (703, 702, 774, 775), (659, 658, 654, 655), (687, 686, 684, 685), (757, 756, 772, 773), (697, 696, 698, 699), (685, 684, 682, 683), (695, 694, 692, 693), (755, 754, 752, 753), (763, 762, 700, 701), (737, 736, 738, 739), (681, 680, 686, 687), (667, 666, 670, 671), (661, 660, 668, 669), (767, 766, 770, 771), (771, 770, 750, 751), (751, 750, 756, 757), (673, 672, 676, 677), (745, 744, 746, 747), (727, 726, 740, 741), (693, 692, 674, 675), (769, 768, 720, 721), (761, 760, 734, 735), (717, 716, 718, 719), (651, 650, 648, 649), (729, 728, 744, 745), (721, 720, 722, 723), (733, 732, 730, 731), (691, 690, 688, 689), (765, 764, 758, 759), (731, 730, 724, 725), (709, 708, 678, 679), (715, 714, 712, 713), (663, 662, 660, 661), (675, 674, 690, 691), (739, 738, 760, 761), (753, 752, 768, 769), (699, 698, 702, 703), (775, 774, 762, 763), (665, 664, 666, 667), (759, 758, 664, 665), (749, 748, 736, 737), (679, 678, 672, 673), (725, 724, 726, 727), (713, 712, 710, 711), (773, 772, 764, 765), (719, 718, 748, 749), (671, 670, 696, 697), (683, 682, 714, 715), (743, 742, 728, 729), (655, 654, 652, 653), (677, 676, 658, 659), (701, 700, 662, 663), (723, 722, 766, 767), (705, 704, 706, 707), (657, 656, 704, 705), (669, 668, 716, 717), (711, 710, 754, 755), (653, 652, 680, 681), (747, 746, 694, 695), (689, 688, 650, 651), (741, 740, 742, 743), (735, 734, 732, 733), (777, 776, 784, 785), (835, 834, 836, 837), (831, 830, 906, 907), (787, 786, 782, 783), (815, 814, 812, 813), (881, 887, 905, 897, 893, 234), (887, 886, 904, 905), (825, 824, 826, 827), (813, 812, 810, 811), (823, 822, 820, 821), (885, 884, 882, 883), (895, 894, 828, 829), (865, 864, 866, 867), (809, 808, 814, 815), (892, 896, 904, 886, 880, 235), (795, 794, 798, 799), (789, 788, 796, 797), (899, 898, 902, 903), (903, 902, 880, 881), (881, 880, 886, 887), (801, 800, 804, 805), (873, 872, 875, 876), (855, 854, 877, 868, 869, 874), (821, 820, 802, 803), (901, 900, 848, 849), (891, 890, 862, 863), (845, 844, 846, 847), (779, 778, 776, 777), (857, 856, 872, 873), (849, 848, 850, 851), (861, 860, 858, 859), (819, 818, 816, 817), (897, 896, 892, 888, 889, 893), (859, 858, 852, 853), (837, 836, 806, 807), (843, 842, 840, 841), (791, 790, 788, 789), (803, 802, 818, 819), (867, 866, 890, 891), (883, 882, 900, 901), (827, 826, 830, 831), (907, 906, 894, 895), (793, 792, 794, 795), (889, 888, 792, 793), (879, 878, 864, 865), (807, 806, 800, 801), (853, 852, 854, 855), (841, 840, 838, 839), (905, 904, 896, 897), (847, 846, 878, 879), (799, 798, 824, 825), (811, 810, 842, 843), (871, 870, 856, 857), (783, 782, 780, 781), (805, 804, 786, 787), (829, 828, 790, 791), (851, 850, 898, 899), (833, 832, 834, 835), (785, 784, 832, 833), (797, 796, 844, 845), (839, 838, 884, 885), (781, 780, 808, 809), (876, 875, 822, 823), (817, 816, 778, 779), (869, 868, 870, 871), (863, 862, 860, 861), (909, 908, 916, 917), (948, 952, 934, 954, 956, 1010, 1053, 1052), (969, 968, 970, 971), (965, 964, 1038, 1039), (919, 918, 914, 915), (947, 946, 944, 945), (1021, 1020, 1036, 1037), (959, 958, 960, 961), (945, 944, 942, 943), (957, 956, 954, 955), (1019, 1018, 1016, 1017), (1027, 1026, 962, 963), (1001, 1000, 1002, 1003), (941, 940, 946, 947), (927, 926, 930, 931), (921, 920, 928, 929), (1031, 1030, 1034, 1035), (1035, 1034, 1014, 1015), (1015, 1014, 1020, 1021), (933, 932, 936, 937), (1009, 1008, 1010, 1011), (991, 990, 1004, 1005), (955, 954, 934, 935), (1033, 1032, 983, 985), (1025, 1024, 998, 999), (984, 987, 1031, 1035, 1015, 106), (979, 978, 980, 981), (911, 910, 908, 909), (993, 992, 1008, 1009), (985, 983, 982, 986, 987, 984), (997, 996, 994, 995), (953, 952, 948, 949, 951, 950), (1029, 1028, 1022, 1023), (995, 994, 988, 989), (971, 970, 938, 939), (977, 976, 974, 975), (923, 922, 920, 921), (935, 934, 952, 953), (1003, 1002, 1024, 1025), (1017, 1016, 1032, 1033), (961, 960, 964, 965), (1039, 1038, 1026, 1027), (925, 924, 926, 927), (1023, 1022, 924, 925), (1013, 1012, 1000, 1001), (939, 938, 932, 933), (989, 988, 990, 991), (975, 974, 972, 973), (1037, 1036, 1028, 1029), (981, 980, 1012, 1013), (931, 930, 958, 959), (943, 942, 976, 977), (1007, 1006, 992, 993), (915, 914, 912, 913), (937, 936, 918, 919), (963, 962, 922, 923), (987, 986, 1030, 1031), (967, 966, 968, 969), (917, 916, 966, 967), (929, 928, 978, 979), (973, 972, 1018, 1019), (913, 912, 940, 941), (1011, 1010, 956, 957), (951, 949, 910, 911), (1005, 1004, 1006, 1007), (999, 998, 996, 997), (1044, 1043, 1052, 1053, 1058, 1057, 1056, 1060, 1059, 1061, 1055, 1054), (1041, 1040, 1042, 1043, 1044, 1045), (1057, 1058, 875, 872, 856, 870, 868, 877), (1054, 1055, 1011, 957, 955, 935, 953, 950), (1046, 1049, 750, 770, 766, 722, 720, 768, 752, 754, 710, 712, 714, 682, 684, 686, 680, 652, 654, 658, 676, 672, 678, 708, 706, 704, 656, 648, 650, 688, 690, 674, 692, 694, 746, 367, 387, 383, 339, 337, 385, 369, 371, 327, 329, 331, 299, 301, 303, 297, 269, 271, 275, 293, 289, 295, 325, 323, 321, 273, 265, 267, 305, 307, 291, 309, 311, 363, 7, 6, 490, 488, 472, 486, 484, 470, 468, 474, 476, 478, 504, 482, 480, 492, 462, 460, 412, 404, 406, 444, 506, 518, 446, 442, 440, 414, 410, 408, 502, 508, 516, 500, 494, 618, 616, 600, 615, 613, 598, 596, 602, 605, 607, 633, 611, 608, 620, 590, 588, 540, 532, 534, 572, 634, 647, 575, 571, 569, 542, 538, 536, 631, 637, 644, 628, 622), (1055, 1061, 876, 823, 821, 803, 819, 817, 779, 777, 785, 833, 835, 837, 807, 801, 805, 787, 783, 781, 809, 815, 813, 811, 843, 841, 839, 885, 883, 901, 849, 851, 899, 903, 881, 234, 182, 180, 162, 178, 176, 138, 136, 144, 192, 194, 196, 166, 160, 164, 146, 142, 140, 168, 174, 172, 170, 202, 200, 198, 242, 240, 256, 208, 210, 254, 258, 238, 0, 1, 110, 116, 132, 124, 118, 24, 26, 30, 56, 58, 62, 134, 122, 60, 22, 20, 28, 76, 78, 108, 96, 98, 120, 94, 92, 90, 84, 86, 100, 102, 88, 104, 106, 1015, 1021, 1037, 1029, 1023, 925, 927, 931, 959, 961, 965, 1039, 1027, 963, 923, 921, 929, 979, 981, 1013, 1001, 1003, 1025, 999, 997, 995, 989, 991, 1005, 1007, 993, 1009, 1011), (1050, 1048, 1049, 1046, 1040, 1041, 1047, 1051), (1042, 1040, 1046, 622, 642, 638, 594, 592, 640, 624, 626, 582, 584, 586, 554, 556, 558, 552, 524, 526, 530, 548, 544, 550, 580, 578, 576, 528, 520, 522, 560, 562, 546, 564, 566, 618, 494, 514, 510, 466, 464, 512, 496, 498, 454, 456, 458, 426, 428, 430, 424, 396, 398, 402, 420, 416, 422, 452, 450, 448, 400, 392, 394, 432, 434, 418, 436, 438, 490, 6), (1060, 1056, 1062, 1048, 1050, 1063), (1061, 1059, 874, 869, 871, 857, 873, 876)])
me_cube.materials.append(mat_material)
me_cube.use_remesh_preserve_volume = False
me_cube.use_remesh_preserve_attributes = False
me_cube.use_mirror_vertex_groups = False
me_cube.update()

# ---- objects
ob_cube_001 = bpy.data.objects.new('Cube.001', me_cube_002)
ob_cube = bpy.data.objects.new('Cube', me_cube)
ob_lamp = bpy.data.objects.new('Lamp', light_lamp)
ob_camera = bpy.data.objects.new('Camera', cam_camera)

# ---- transforms, parenting, visibility, modifiers, constraints
ob_cube_001.location = (-35.0, 0.0, -13.38)
ob_cube_001.scale = (6.5, 14.0, 11.0)
ob_cube_001.lineart.crease_threshold = 0.0
ob_cube.location = (0.0, 0.0, 0.0)
ob_cube.scale = (90.0, 25.0, 2.5)
ob_cube.lock_location = (True, True, True)
ob_cube.lock_rotations_4d = False
ob_cube.empty_display_type = 'ARROWS'
ob_cube.lineart.crease_threshold = 0.0
ob_lamp.location = (4.076, 1.005, 5.904)
ob_lamp.rotation_euler = (0.6503, 0.05522, 1.866)
ob_lamp.lock_rotations_4d = False
ob_lamp.empty_display_type = 'ARROWS'
ob_lamp.color = (0.0, 0.0, 0.0, 0.0)
ob_lamp.lineart.crease_threshold = 0.0
ob_camera.location = (7.481, -6.508, 5.344)
ob_camera.rotation_euler = (1.109, 0.0, 0.8149)
ob_camera.lock_rotations_4d = False
ob_camera.empty_display_type = 'ARROWS'
ob_camera.color = (0.0, 0.0, 0.0, 0.0)
ob_camera.display_type = 'WIRE'
ob_camera.lineart.crease_threshold = 0.0

# ---- collection membership
col_collection_1.objects.link(ob_cube_001)
col_collection_1.objects.link(ob_cube)
col_collection_1.objects.link(ob_lamp)
col_collection_1.objects.link(ob_camera)

# ---- scene / render settings (as saved in the file)
scene.camera = ob_camera
scene.frame_start = 1; scene.frame_end = 250; scene.frame_set(1)
scene.render.engine = 'BLENDER_EEVEE_NEXT'
scene.render.resolution_percentage = 50
scene.render.dither_intensity = 0.0
scene.cycles.use_denoising = False
scene.cycles.samples = 128
scene.cycles.sampling_pattern = 'TABULATED_SOBOL'
scene.cycles.use_adaptive_sampling = False
scene.cycles.use_light_tree = False
scene.cycles.blur_glossy = 0.0
scene.cycles.sample_clamp_indirect = 0.0
scene.view_settings.view_transform = 'Standard'
bpy.context.view_layer.update()
